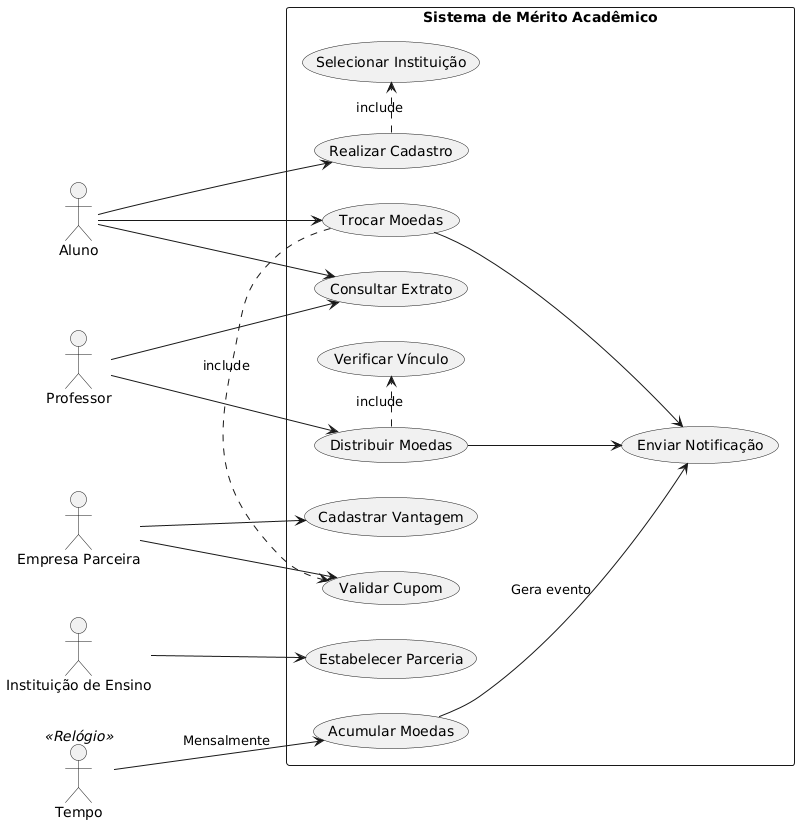

The diagram above was rendered by PlantUML. Its source (embedded in the PNG):
@startuml
left to right direction
skinparam packageStyle rectangle

actor Aluno
actor Professor
actor "Empresa Parceira" as Empresa
actor "Instituição de Ensino" as Instituicao
actor "Tempo" as Timer << Relógio >>

rectangle "Sistema de Mérito Acadêmico" {
  (Realizar Cadastro)
  (Consultar Extrato)
  (Trocar Moedas)
  (Distribuir Moedas)
  (Cadastrar Vantagem)
  (Validar Cupom)
  (Estabelecer Parceria)
  
  (Acumular Moedas) as (Acumular)
  (Enviar Notificação) as (Notificar)
  
  Aluno --> (Realizar Cadastro)
  Aluno --> (Consultar Extrato)
  Aluno --> (Trocar Moedas)
  
  Professor --> (Distribuir Moedas)
  Professor --> (Consultar Extrato)
  
  Empresa --> (Cadastrar Vantagem)
  Empresa --> (Validar Cupom)
  
  Instituicao --> (Estabelecer Parceria)
  
  Timer --> (Acumular) : Mensalmente
  
  (Realizar Cadastro) .> (Selecionar Instituição) : «include»
  (Distribuir Moedas) .> (Verificar Vínculo) : «include»
  (Trocar Moedas) .> (Validar Cupom) : «include»
  
  (Acumular) --> (Notificar) : Gera evento
  (Distribuir Moedas) --> (Notificar)
  (Trocar Moedas) --> (Notificar)
}
@enduml